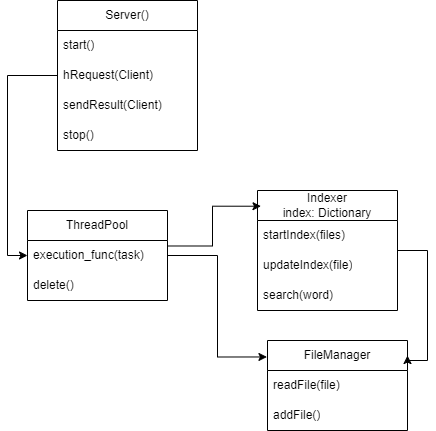

The diagram above was exported from draw.io. Its source (the exported page's mxGraphModel, read from the mxfile embedded in the PNG):
<mxGraphModel dx="1034" dy="492" grid="1" gridSize="10" guides="1" tooltips="1" connect="1" arrows="1" fold="1" page="1" pageScale="1" pageWidth="827" pageHeight="1169" math="0" shadow="0">
  <root>
    <mxCell id="0" />
    <mxCell id="1" parent="0" />
    <mxCell id="oopTi2xl6j7hLsvHKw6I-4" value="&lt;div&gt;Indexer&lt;/div&gt;&lt;div&gt;index: Dictionary&lt;/div&gt;" style="swimlane;fontStyle=0;childLayout=stackLayout;horizontal=1;startSize=30;horizontalStack=0;resizeParent=1;resizeParentMax=0;resizeLast=0;collapsible=1;marginBottom=0;whiteSpace=wrap;html=1;" vertex="1" parent="1">
      <mxGeometry x="320" y="310" width="140" height="120" as="geometry" />
    </mxCell>
    <mxCell id="oopTi2xl6j7hLsvHKw6I-5" value="startIndex(files)" style="text;strokeColor=none;fillColor=none;align=left;verticalAlign=middle;spacingLeft=4;spacingRight=4;overflow=hidden;points=[[0,0.5],[1,0.5]];portConstraint=eastwest;rotatable=0;whiteSpace=wrap;html=1;" vertex="1" parent="oopTi2xl6j7hLsvHKw6I-4">
      <mxGeometry y="30" width="140" height="30" as="geometry" />
    </mxCell>
    <mxCell id="oopTi2xl6j7hLsvHKw6I-6" value="updateIndex(file)" style="text;strokeColor=none;fillColor=none;align=left;verticalAlign=middle;spacingLeft=4;spacingRight=4;overflow=hidden;points=[[0,0.5],[1,0.5]];portConstraint=eastwest;rotatable=0;whiteSpace=wrap;html=1;" vertex="1" parent="oopTi2xl6j7hLsvHKw6I-4">
      <mxGeometry y="60" width="140" height="30" as="geometry" />
    </mxCell>
    <mxCell id="oopTi2xl6j7hLsvHKw6I-7" value="search(word)" style="text;strokeColor=none;fillColor=none;align=left;verticalAlign=middle;spacingLeft=4;spacingRight=4;overflow=hidden;points=[[0,0.5],[1,0.5]];portConstraint=eastwest;rotatable=0;whiteSpace=wrap;html=1;" vertex="1" parent="oopTi2xl6j7hLsvHKw6I-4">
      <mxGeometry y="90" width="140" height="30" as="geometry" />
    </mxCell>
    <mxCell id="oopTi2xl6j7hLsvHKw6I-8" value="FileManager" style="swimlane;fontStyle=0;childLayout=stackLayout;horizontal=1;startSize=30;horizontalStack=0;resizeParent=1;resizeParentMax=0;resizeLast=0;collapsible=1;marginBottom=0;whiteSpace=wrap;html=1;" vertex="1" parent="1">
      <mxGeometry x="330" y="460" width="140" height="90" as="geometry" />
    </mxCell>
    <mxCell id="oopTi2xl6j7hLsvHKw6I-9" value="readFile(file)" style="text;strokeColor=none;fillColor=none;align=left;verticalAlign=middle;spacingLeft=4;spacingRight=4;overflow=hidden;points=[[0,0.5],[1,0.5]];portConstraint=eastwest;rotatable=0;whiteSpace=wrap;html=1;" vertex="1" parent="oopTi2xl6j7hLsvHKw6I-8">
      <mxGeometry y="30" width="140" height="30" as="geometry" />
    </mxCell>
    <mxCell id="oopTi2xl6j7hLsvHKw6I-10" value="addFile()" style="text;strokeColor=none;fillColor=none;align=left;verticalAlign=middle;spacingLeft=4;spacingRight=4;overflow=hidden;points=[[0,0.5],[1,0.5]];portConstraint=eastwest;rotatable=0;whiteSpace=wrap;html=1;" vertex="1" parent="oopTi2xl6j7hLsvHKw6I-8">
      <mxGeometry y="60" width="140" height="30" as="geometry" />
    </mxCell>
    <mxCell id="oopTi2xl6j7hLsvHKw6I-12" value="ThreadPool" style="swimlane;fontStyle=0;childLayout=stackLayout;horizontal=1;startSize=30;horizontalStack=0;resizeParent=1;resizeParentMax=0;resizeLast=0;collapsible=1;marginBottom=0;whiteSpace=wrap;html=1;" vertex="1" parent="1">
      <mxGeometry x="90" y="330" width="140" height="90" as="geometry" />
    </mxCell>
    <mxCell id="oopTi2xl6j7hLsvHKw6I-13" value="execution_func(task)" style="text;strokeColor=none;fillColor=none;align=left;verticalAlign=middle;spacingLeft=4;spacingRight=4;overflow=hidden;points=[[0,0.5],[1,0.5]];portConstraint=eastwest;rotatable=0;whiteSpace=wrap;html=1;" vertex="1" parent="oopTi2xl6j7hLsvHKw6I-12">
      <mxGeometry y="30" width="140" height="30" as="geometry" />
    </mxCell>
    <mxCell id="oopTi2xl6j7hLsvHKw6I-15" value="delete()" style="text;strokeColor=none;fillColor=none;align=left;verticalAlign=middle;spacingLeft=4;spacingRight=4;overflow=hidden;points=[[0,0.5],[1,0.5]];portConstraint=eastwest;rotatable=0;whiteSpace=wrap;html=1;" vertex="1" parent="oopTi2xl6j7hLsvHKw6I-12">
      <mxGeometry y="60" width="140" height="30" as="geometry" />
    </mxCell>
    <mxCell id="oopTi2xl6j7hLsvHKw6I-20" value="Server()" style="swimlane;fontStyle=0;childLayout=stackLayout;horizontal=1;startSize=30;horizontalStack=0;resizeParent=1;resizeParentMax=0;resizeLast=0;collapsible=1;marginBottom=0;whiteSpace=wrap;html=1;" vertex="1" parent="1">
      <mxGeometry x="120" y="120" width="140" height="150" as="geometry" />
    </mxCell>
    <mxCell id="oopTi2xl6j7hLsvHKw6I-21" value="start()" style="text;strokeColor=none;fillColor=none;align=left;verticalAlign=middle;spacingLeft=4;spacingRight=4;overflow=hidden;points=[[0,0.5],[1,0.5]];portConstraint=eastwest;rotatable=0;whiteSpace=wrap;html=1;" vertex="1" parent="oopTi2xl6j7hLsvHKw6I-20">
      <mxGeometry y="30" width="140" height="30" as="geometry" />
    </mxCell>
    <mxCell id="oopTi2xl6j7hLsvHKw6I-22" value="hRequest(Client)" style="text;strokeColor=none;fillColor=none;align=left;verticalAlign=middle;spacingLeft=4;spacingRight=4;overflow=hidden;points=[[0,0.5],[1,0.5]];portConstraint=eastwest;rotatable=0;whiteSpace=wrap;html=1;" vertex="1" parent="oopTi2xl6j7hLsvHKw6I-20">
      <mxGeometry y="60" width="140" height="30" as="geometry" />
    </mxCell>
    <mxCell id="oopTi2xl6j7hLsvHKw6I-23" value="sendResult(Client)" style="text;strokeColor=none;fillColor=none;align=left;verticalAlign=middle;spacingLeft=4;spacingRight=4;overflow=hidden;points=[[0,0.5],[1,0.5]];portConstraint=eastwest;rotatable=0;whiteSpace=wrap;html=1;" vertex="1" parent="oopTi2xl6j7hLsvHKw6I-20">
      <mxGeometry y="90" width="140" height="30" as="geometry" />
    </mxCell>
    <mxCell id="oopTi2xl6j7hLsvHKw6I-24" value="stop()" style="text;strokeColor=none;fillColor=none;align=left;verticalAlign=middle;spacingLeft=4;spacingRight=4;overflow=hidden;points=[[0,0.5],[1,0.5]];portConstraint=eastwest;rotatable=0;whiteSpace=wrap;html=1;" vertex="1" parent="oopTi2xl6j7hLsvHKw6I-20">
      <mxGeometry y="120" width="140" height="30" as="geometry" />
    </mxCell>
    <mxCell id="oopTi2xl6j7hLsvHKw6I-27" style="edgeStyle=orthogonalEdgeStyle;rounded=0;orthogonalLoop=1;jettySize=auto;html=1;entryX=0;entryY=0.5;entryDx=0;entryDy=0;" edge="1" parent="1" source="oopTi2xl6j7hLsvHKw6I-22" target="oopTi2xl6j7hLsvHKw6I-12">
      <mxGeometry relative="1" as="geometry" />
    </mxCell>
    <mxCell id="oopTi2xl6j7hLsvHKw6I-28" style="edgeStyle=orthogonalEdgeStyle;rounded=0;orthogonalLoop=1;jettySize=auto;html=1;entryX=0.025;entryY=0.131;entryDx=0;entryDy=0;entryPerimeter=0;exitX=1.004;exitY=0.183;exitDx=0;exitDy=0;exitPerimeter=0;" edge="1" parent="1" source="oopTi2xl6j7hLsvHKw6I-13" target="oopTi2xl6j7hLsvHKw6I-4">
      <mxGeometry relative="1" as="geometry" />
    </mxCell>
    <mxCell id="oopTi2xl6j7hLsvHKw6I-32" style="edgeStyle=orthogonalEdgeStyle;rounded=0;orthogonalLoop=1;jettySize=auto;html=1;entryX=1;entryY=0.167;entryDx=0;entryDy=0;entryPerimeter=0;" edge="1" parent="1" source="oopTi2xl6j7hLsvHKw6I-4" target="oopTi2xl6j7hLsvHKw6I-8">
      <mxGeometry relative="1" as="geometry">
        <Array as="points">
          <mxPoint x="490" y="370" />
          <mxPoint x="490" y="480" />
        </Array>
      </mxGeometry>
    </mxCell>
    <mxCell id="oopTi2xl6j7hLsvHKw6I-33" style="edgeStyle=orthogonalEdgeStyle;rounded=0;orthogonalLoop=1;jettySize=auto;html=1;entryX=-0.004;entryY=0.183;entryDx=0;entryDy=0;entryPerimeter=0;" edge="1" parent="1" source="oopTi2xl6j7hLsvHKw6I-13" target="oopTi2xl6j7hLsvHKw6I-8">
      <mxGeometry relative="1" as="geometry" />
    </mxCell>
  </root>
</mxGraphModel>